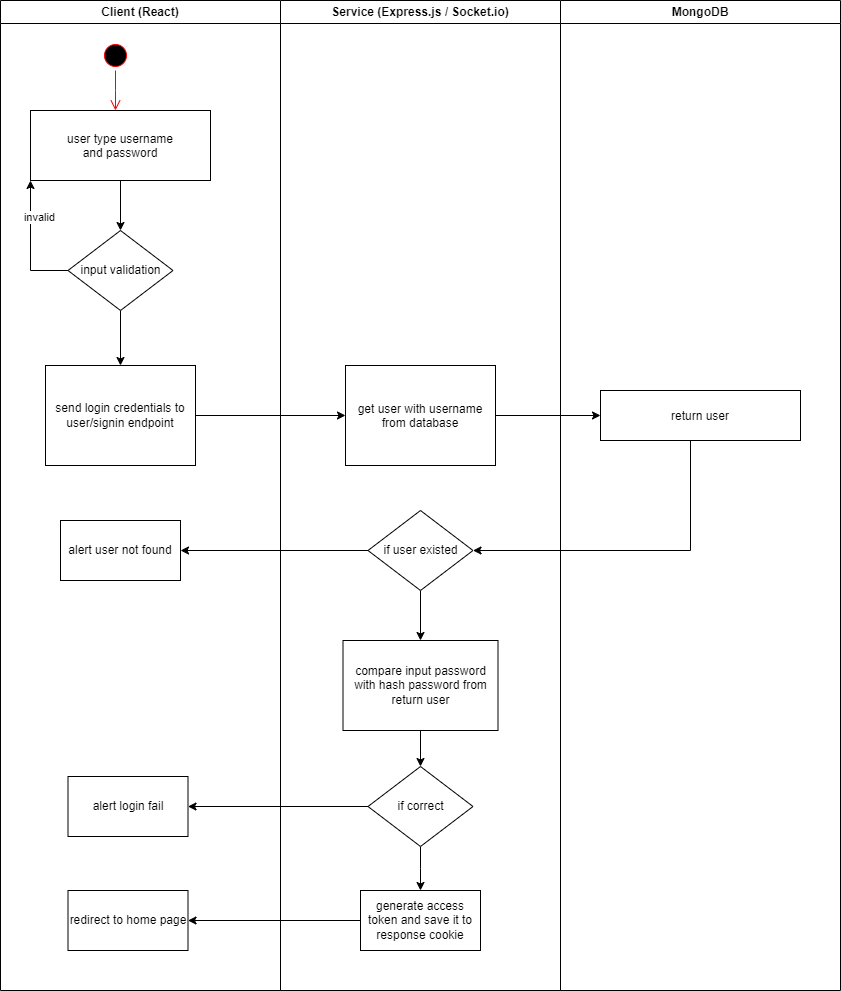

The diagram above was exported from draw.io. Its source (the exported page's mxGraphModel, read from the mxfile embedded in the PNG):
<mxGraphModel dx="1050" dy="534" grid="1" gridSize="10" guides="1" tooltips="1" connect="1" arrows="1" fold="1" page="1" pageScale="1" pageWidth="1169" pageHeight="826" background="none" math="0" shadow="0">
  <root>
    <mxCell id="0" />
    <mxCell id="1" parent="0" />
    <mxCell id="2" value="Client (React)" style="swimlane;whiteSpace=wrap" parent="1" vertex="1">
      <mxGeometry x="150" y="60" width="280" height="990" as="geometry" />
    </mxCell>
    <mxCell id="5" value="" style="ellipse;shape=startState;fillColor=#000000;strokeColor=#ff0000;" parent="2" vertex="1">
      <mxGeometry x="100" y="40" width="30" height="30" as="geometry" />
    </mxCell>
    <mxCell id="6" value="" style="edgeStyle=elbowEdgeStyle;elbow=horizontal;verticalAlign=bottom;endArrow=open;endSize=8;strokeColor=#FF0000;endFill=1;rounded=0" parent="2" source="5" target="7" edge="1">
      <mxGeometry x="100" y="40" as="geometry">
        <mxPoint x="115" y="110" as="targetPoint" />
      </mxGeometry>
    </mxCell>
    <mxCell id="GZOX8aByFcuCM3XXR-Qh-100" style="edgeStyle=orthogonalEdgeStyle;rounded=0;orthogonalLoop=1;jettySize=auto;html=1;entryX=0.5;entryY=0;entryDx=0;entryDy=0;" edge="1" parent="2" source="7" target="GZOX8aByFcuCM3XXR-Qh-99">
      <mxGeometry relative="1" as="geometry" />
    </mxCell>
    <mxCell id="7" value="user type username &#10;and password" style="" parent="2" vertex="1">
      <mxGeometry x="30" y="110" width="180" height="70" as="geometry" />
    </mxCell>
    <mxCell id="GZOX8aByFcuCM3XXR-Qh-88" value="send login credentials to user/signin endpoint" style="whiteSpace=wrap;html=1;" vertex="1" parent="2">
      <mxGeometry x="45" y="365" width="150" height="100" as="geometry" />
    </mxCell>
    <mxCell id="GZOX8aByFcuCM3XXR-Qh-101" style="edgeStyle=orthogonalEdgeStyle;rounded=0;orthogonalLoop=1;jettySize=auto;html=1;entryX=0;entryY=1;entryDx=0;entryDy=0;" edge="1" parent="2" source="GZOX8aByFcuCM3XXR-Qh-99" target="7">
      <mxGeometry relative="1" as="geometry">
        <Array as="points">
          <mxPoint x="30" y="270" />
        </Array>
      </mxGeometry>
    </mxCell>
    <mxCell id="GZOX8aByFcuCM3XXR-Qh-102" value="invalid" style="edgeLabel;html=1;align=center;verticalAlign=middle;resizable=0;points=[];" vertex="1" connectable="0" parent="GZOX8aByFcuCM3XXR-Qh-101">
      <mxGeometry x="0.4322" y="-8" relative="1" as="geometry">
        <mxPoint as="offset" />
      </mxGeometry>
    </mxCell>
    <mxCell id="GZOX8aByFcuCM3XXR-Qh-103" style="edgeStyle=orthogonalEdgeStyle;rounded=0;orthogonalLoop=1;jettySize=auto;html=1;entryX=0.5;entryY=0;entryDx=0;entryDy=0;" edge="1" parent="2" source="GZOX8aByFcuCM3XXR-Qh-99" target="GZOX8aByFcuCM3XXR-Qh-88">
      <mxGeometry relative="1" as="geometry" />
    </mxCell>
    <mxCell id="GZOX8aByFcuCM3XXR-Qh-99" value="input validation" style="rhombus;whiteSpace=wrap;html=1;" vertex="1" parent="2">
      <mxGeometry x="67.5" y="230" width="105" height="80" as="geometry" />
    </mxCell>
    <mxCell id="GZOX8aByFcuCM3XXR-Qh-110" value="alert user not found" style="whiteSpace=wrap;html=1;" vertex="1" parent="2">
      <mxGeometry x="60" y="520" width="120" height="60" as="geometry" />
    </mxCell>
    <mxCell id="GZOX8aByFcuCM3XXR-Qh-116" value="alert login fail" style="whiteSpace=wrap;html=1;" vertex="1" parent="2">
      <mxGeometry x="67.5" y="776" width="120" height="60" as="geometry" />
    </mxCell>
    <mxCell id="GZOX8aByFcuCM3XXR-Qh-121" value="redirect to home page" style="whiteSpace=wrap;html=1;" vertex="1" parent="2">
      <mxGeometry x="67.5" y="890" width="120" height="60" as="geometry" />
    </mxCell>
    <mxCell id="3" value="Service (Express.js / Socket.io)" style="swimlane;whiteSpace=wrap;startSize=23;" parent="1" vertex="1">
      <mxGeometry x="430" y="60" width="280" height="990" as="geometry" />
    </mxCell>
    <mxCell id="18" value="get user with username &#10;from database" style="" parent="3" vertex="1">
      <mxGeometry x="65" y="365" width="150" height="100" as="geometry" />
    </mxCell>
    <mxCell id="GZOX8aByFcuCM3XXR-Qh-114" style="edgeStyle=orthogonalEdgeStyle;rounded=0;orthogonalLoop=1;jettySize=auto;html=1;entryX=0.5;entryY=0;entryDx=0;entryDy=0;" edge="1" parent="3" source="GZOX8aByFcuCM3XXR-Qh-107" target="GZOX8aByFcuCM3XXR-Qh-113">
      <mxGeometry relative="1" as="geometry" />
    </mxCell>
    <mxCell id="GZOX8aByFcuCM3XXR-Qh-107" value="if user existed" style="rhombus;whiteSpace=wrap;html=1;" vertex="1" parent="3">
      <mxGeometry x="87.5" y="510" width="105" height="80" as="geometry" />
    </mxCell>
    <mxCell id="GZOX8aByFcuCM3XXR-Qh-118" style="edgeStyle=orthogonalEdgeStyle;rounded=0;orthogonalLoop=1;jettySize=auto;html=1;" edge="1" parent="3" source="GZOX8aByFcuCM3XXR-Qh-113" target="GZOX8aByFcuCM3XXR-Qh-115">
      <mxGeometry relative="1" as="geometry" />
    </mxCell>
    <mxCell id="GZOX8aByFcuCM3XXR-Qh-113" value="compare input password with hash password from return user" style="whiteSpace=wrap;html=1;" vertex="1" parent="3">
      <mxGeometry x="62.5" y="640" width="155" height="90" as="geometry" />
    </mxCell>
    <mxCell id="GZOX8aByFcuCM3XXR-Qh-119" style="edgeStyle=orthogonalEdgeStyle;rounded=0;orthogonalLoop=1;jettySize=auto;html=1;" edge="1" parent="3" source="GZOX8aByFcuCM3XXR-Qh-115">
      <mxGeometry relative="1" as="geometry">
        <mxPoint x="140" y="890" as="targetPoint" />
      </mxGeometry>
    </mxCell>
    <mxCell id="GZOX8aByFcuCM3XXR-Qh-115" value="if correct" style="rhombus;whiteSpace=wrap;html=1;" vertex="1" parent="3">
      <mxGeometry x="87.5" y="766" width="105" height="80" as="geometry" />
    </mxCell>
    <mxCell id="GZOX8aByFcuCM3XXR-Qh-120" value="generate access token and save it to response cookie" style="whiteSpace=wrap;html=1;" vertex="1" parent="3">
      <mxGeometry x="80" y="890" width="120" height="60" as="geometry" />
    </mxCell>
    <mxCell id="4" value="MongoDB" style="swimlane;whiteSpace=wrap;startSize=23;" parent="1" vertex="1">
      <mxGeometry x="710" y="60" width="280" height="990" as="geometry" />
    </mxCell>
    <mxCell id="33" value="return user" style="" parent="4" vertex="1">
      <mxGeometry x="40" y="390" width="200" height="50" as="geometry" />
    </mxCell>
    <mxCell id="GZOX8aByFcuCM3XXR-Qh-104" style="edgeStyle=orthogonalEdgeStyle;rounded=0;orthogonalLoop=1;jettySize=auto;html=1;entryX=0;entryY=0.5;entryDx=0;entryDy=0;" edge="1" parent="1" source="GZOX8aByFcuCM3XXR-Qh-88" target="18">
      <mxGeometry relative="1" as="geometry" />
    </mxCell>
    <mxCell id="GZOX8aByFcuCM3XXR-Qh-105" style="edgeStyle=orthogonalEdgeStyle;rounded=0;orthogonalLoop=1;jettySize=auto;html=1;entryX=0;entryY=0.5;entryDx=0;entryDy=0;" edge="1" parent="1" source="18" target="33">
      <mxGeometry relative="1" as="geometry" />
    </mxCell>
    <mxCell id="GZOX8aByFcuCM3XXR-Qh-108" style="edgeStyle=orthogonalEdgeStyle;rounded=0;orthogonalLoop=1;jettySize=auto;html=1;entryX=1;entryY=0.5;entryDx=0;entryDy=0;" edge="1" parent="1" source="33" target="GZOX8aByFcuCM3XXR-Qh-107">
      <mxGeometry relative="1" as="geometry">
        <Array as="points">
          <mxPoint x="840" y="610" />
        </Array>
      </mxGeometry>
    </mxCell>
    <mxCell id="GZOX8aByFcuCM3XXR-Qh-111" style="edgeStyle=orthogonalEdgeStyle;rounded=0;orthogonalLoop=1;jettySize=auto;html=1;entryX=1;entryY=0.5;entryDx=0;entryDy=0;" edge="1" parent="1" source="GZOX8aByFcuCM3XXR-Qh-107" target="GZOX8aByFcuCM3XXR-Qh-110">
      <mxGeometry relative="1" as="geometry" />
    </mxCell>
    <mxCell id="GZOX8aByFcuCM3XXR-Qh-117" style="edgeStyle=orthogonalEdgeStyle;rounded=0;orthogonalLoop=1;jettySize=auto;html=1;entryX=1;entryY=0.5;entryDx=0;entryDy=0;exitX=0;exitY=0.5;exitDx=0;exitDy=0;" edge="1" parent="1" source="GZOX8aByFcuCM3XXR-Qh-115" target="GZOX8aByFcuCM3XXR-Qh-116">
      <mxGeometry relative="1" as="geometry" />
    </mxCell>
    <mxCell id="GZOX8aByFcuCM3XXR-Qh-122" style="edgeStyle=orthogonalEdgeStyle;rounded=0;orthogonalLoop=1;jettySize=auto;html=1;entryX=1;entryY=0.5;entryDx=0;entryDy=0;" edge="1" parent="1" source="GZOX8aByFcuCM3XXR-Qh-120" target="GZOX8aByFcuCM3XXR-Qh-121">
      <mxGeometry relative="1" as="geometry" />
    </mxCell>
  </root>
</mxGraphModel>